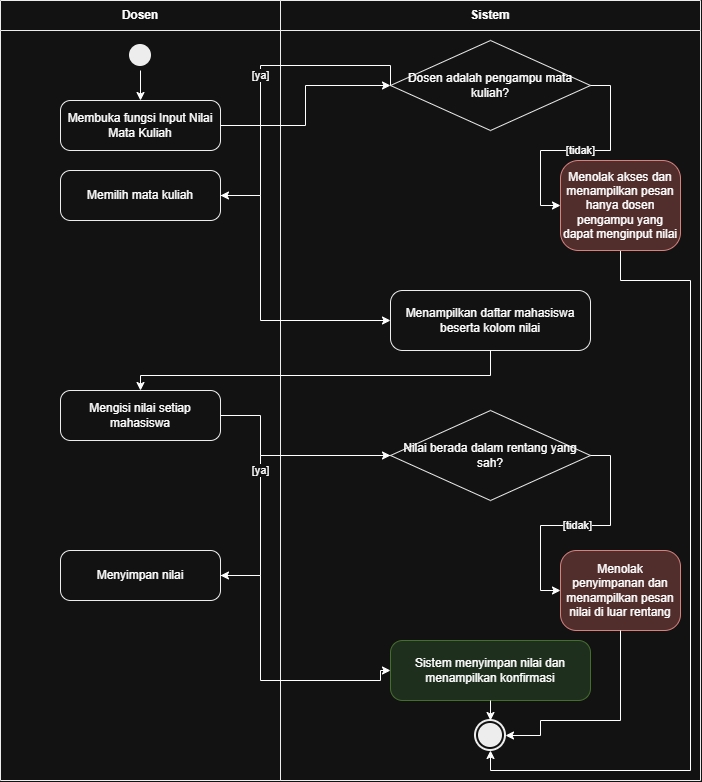

The diagram above was exported from draw.io. Its source (the exported page's mxGraphModel, read from the mxfile embedded in the PNG):
<mxGraphModel dx="1410" dy="818" grid="1" gridSize="10" guides="1" tooltips="1" connect="1" arrows="1" fold="1" page="1" pageScale="1" pageWidth="850" pageHeight="1100" math="0" shadow="0">
  <root>
    <mxCell id="0" />
    <mxCell id="1" parent="0" />
    <mxCell id="h487OC5GeOlQYmYVkJqj-1" parent="1" style="swimlane;horizontal=1;whiteSpace=wrap;html=1;startSize=30;fillColor=none;strokeColor=#000000;" value="Dosen" vertex="1">
      <mxGeometry height="780" width="280" x="290" y="280" as="geometry" />
    </mxCell>
    <mxCell id="h487OC5GeOlQYmYVkJqj-4" parent="h487OC5GeOlQYmYVkJqj-1" style="rounded=1;whiteSpace=wrap;html=1;fillColor=#FFFFFF;strokeColor=#000000;arcSize=20;" value="Membuka fungsi Input Nilai Mata Kuliah" vertex="1">
      <mxGeometry height="50" width="160" x="60" y="100" as="geometry" />
    </mxCell>
    <mxCell id="h487OC5GeOlQYmYVkJqj-3" parent="h487OC5GeOlQYmYVkJqj-1" style="ellipse;html=1;shape=startState;fillColor=#000000;strokeColor=none;" value="" vertex="1">
      <mxGeometry height="30" width="30" x="125" y="40" as="geometry" />
    </mxCell>
    <mxCell id="h487OC5GeOlQYmYVkJqj-15" edge="1" parent="h487OC5GeOlQYmYVkJqj-1" source="h487OC5GeOlQYmYVkJqj-3" style="edgeStyle=orthogonalEdgeStyle;rounded=0;orthogonalLoop=1;jettySize=auto;html=1;entryX=0.5;entryY=0;entryDx=0;entryDy=0;" target="h487OC5GeOlQYmYVkJqj-4">
      <mxGeometry relative="1" as="geometry" />
    </mxCell>
    <mxCell id="h487OC5GeOlQYmYVkJqj-2" parent="1" style="swimlane;horizontal=1;whiteSpace=wrap;html=1;startSize=30;fillColor=none;strokeColor=#000000;" value="Sistem" vertex="1">
      <mxGeometry height="780" width="420" x="570" y="280" as="geometry" />
    </mxCell>
    <mxCell id="h487OC5GeOlQYmYVkJqj-18" edge="1" parent="h487OC5GeOlQYmYVkJqj-2" source="h487OC5GeOlQYmYVkJqj-6" style="edgeStyle=orthogonalEdgeStyle;rounded=0;orthogonalLoop=1;jettySize=auto;html=1;entryX=0.5;entryY=1;entryDx=0;entryDy=0;exitX=0.5;exitY=1;exitDx=0;exitDy=0;" target="h487OC5GeOlQYmYVkJqj-14">
      <mxGeometry relative="1" x="-0.0173" as="geometry">
        <Array as="points">
          <mxPoint x="340" y="280" />
          <mxPoint x="410" y="280" />
          <mxPoint x="410" y="770" />
          <mxPoint x="210" y="770" />
        </Array>
        <mxPoint x="340.0000000000002" y="260" as="sourcePoint" />
        <mxPoint x="210" y="760" as="targetPoint" />
      </mxGeometry>
    </mxCell>
    <mxCell id="h487OC5GeOlQYmYVkJqj-14" parent="h487OC5GeOlQYmYVkJqj-2" style="ellipse;html=1;shape=endState;fillColor=#000000;strokeColor=#000000;strokeWidth=2;" value="" vertex="1">
      <mxGeometry height="30" width="30" x="195" y="720" as="geometry" />
    </mxCell>
    <mxCell id="h487OC5GeOlQYmYVkJqj-5" parent="h487OC5GeOlQYmYVkJqj-2" style="rhombus;whiteSpace=wrap;html=1;fillColor=#FFFFFF;strokeColor=#000000;" value="Dosen adalah pengampu mata kuliah?" vertex="1">
      <mxGeometry height="90" width="200" x="110" y="40" as="geometry" />
    </mxCell>
    <mxCell id="h487OC5GeOlQYmYVkJqj-6" parent="h487OC5GeOlQYmYVkJqj-2" style="rounded=1;whiteSpace=wrap;html=1;fillColor=#f8cecc;strokeColor=#b85450;arcSize=20;" value="Menolak akses dan menampilkan pesan hanya dosen pengampu yang dapat menginput nilai" vertex="1">
      <mxGeometry height="90" width="120" x="280" y="160" as="geometry" />
    </mxCell>
    <mxCell id="h487OC5GeOlQYmYVkJqj-17" edge="1" parent="h487OC5GeOlQYmYVkJqj-2" source="h487OC5GeOlQYmYVkJqj-5" style="edgeStyle=orthogonalEdgeStyle;rounded=0;orthogonalLoop=1;jettySize=auto;html=1;entryX=0;entryY=0.5;entryDx=0;entryDy=0;exitX=1;exitY=0.5;exitDx=0;exitDy=0;" target="h487OC5GeOlQYmYVkJqj-6" value="[tidak]">
      <mxGeometry relative="1" as="geometry" />
    </mxCell>
    <mxCell id="h487OC5GeOlQYmYVkJqj-13" parent="h487OC5GeOlQYmYVkJqj-2" style="rounded=1;whiteSpace=wrap;html=1;fillColor=#d5e8d4;strokeColor=#82b366;arcSize=20;" value="Sistem menyimpan nilai dan menampilkan konfirmasi" vertex="1">
      <mxGeometry height="60" width="200" x="110" y="640" as="geometry" />
    </mxCell>
    <mxCell id="h487OC5GeOlQYmYVkJqj-27" edge="1" parent="h487OC5GeOlQYmYVkJqj-2" source="h487OC5GeOlQYmYVkJqj-13" style="edgeStyle=orthogonalEdgeStyle;rounded=0;orthogonalLoop=1;jettySize=auto;html=1;entryX=0.5;entryY=0;entryDx=0;entryDy=0;exitX=0.5;exitY=1;exitDx=0;exitDy=0;" target="h487OC5GeOlQYmYVkJqj-14">
      <mxGeometry relative="1" as="geometry" />
    </mxCell>
    <mxCell id="h487OC5GeOlQYmYVkJqj-7" parent="1" style="rounded=1;whiteSpace=wrap;html=1;fillColor=#FFFFFF;strokeColor=#000000;arcSize=20;" value="Memilih mata kuliah" vertex="1">
      <mxGeometry height="50" width="160" x="350" y="450" as="geometry" />
    </mxCell>
    <mxCell id="h487OC5GeOlQYmYVkJqj-8" parent="1" style="rounded=1;whiteSpace=wrap;html=1;fillColor=#FFFFFF;strokeColor=#000000;arcSize=20;" value="Menampilkan daftar mahasiswa beserta kolom nilai" vertex="1">
      <mxGeometry height="60" width="200" x="680" y="570" as="geometry" />
    </mxCell>
    <mxCell id="h487OC5GeOlQYmYVkJqj-9" parent="1" style="rounded=1;whiteSpace=wrap;html=1;fillColor=#FFFFFF;strokeColor=#000000;arcSize=20;" value="Mengisi nilai setiap mahasiswa" vertex="1">
      <mxGeometry height="50" width="160" x="350" y="670" as="geometry" />
    </mxCell>
    <mxCell id="h487OC5GeOlQYmYVkJqj-10" parent="1" style="rhombus;whiteSpace=wrap;html=1;fillColor=#FFFFFF;strokeColor=#000000;" value="Nilai berada dalam rentang yang sah?" vertex="1">
      <mxGeometry height="90" width="200" x="680" y="690" as="geometry" />
    </mxCell>
    <mxCell id="h487OC5GeOlQYmYVkJqj-11" parent="1" style="rounded=1;whiteSpace=wrap;html=1;fillColor=#f8cecc;strokeColor=#b85450;arcSize=20;" value="Menolak penyimpanan dan menampilkan pesan nilai di luar rentang" vertex="1">
      <mxGeometry height="80" width="120" x="850" y="830" as="geometry" />
    </mxCell>
    <mxCell id="h487OC5GeOlQYmYVkJqj-12" parent="1" style="rounded=1;whiteSpace=wrap;html=1;fillColor=#FFFFFF;strokeColor=#000000;arcSize=20;" value="Menyimpan nilai" vertex="1">
      <mxGeometry height="50" width="160" x="350" y="830" as="geometry" />
    </mxCell>
    <mxCell id="h487OC5GeOlQYmYVkJqj-16" edge="1" parent="1" source="h487OC5GeOlQYmYVkJqj-4" style="edgeStyle=orthogonalEdgeStyle;rounded=0;orthogonalLoop=1;jettySize=auto;html=1;entryX=0;entryY=0.5;entryDx=0;entryDy=0;exitX=1;exitY=0.5;exitDx=0;exitDy=0;" target="h487OC5GeOlQYmYVkJqj-5">
      <mxGeometry relative="1" as="geometry" />
    </mxCell>
    <mxCell id="h487OC5GeOlQYmYVkJqj-19" edge="1" parent="1" source="h487OC5GeOlQYmYVkJqj-5" style="edgeStyle=orthogonalEdgeStyle;rounded=0;orthogonalLoop=1;jettySize=auto;html=1;entryX=1;entryY=0.5;entryDx=0;entryDy=0;exitX=0;exitY=0.5;exitDx=0;exitDy=0;" target="h487OC5GeOlQYmYVkJqj-7" value="[ya]">
      <mxGeometry relative="1" as="geometry">
        <Array as="points">
          <mxPoint x="550" y="345" />
          <mxPoint x="550" y="475" />
        </Array>
      </mxGeometry>
    </mxCell>
    <mxCell id="h487OC5GeOlQYmYVkJqj-20" edge="1" parent="1" source="h487OC5GeOlQYmYVkJqj-7" style="edgeStyle=orthogonalEdgeStyle;rounded=0;orthogonalLoop=1;jettySize=auto;html=1;entryX=0;entryY=0.5;entryDx=0;entryDy=0;exitX=1;exitY=0.5;exitDx=0;exitDy=0;" target="h487OC5GeOlQYmYVkJqj-8">
      <mxGeometry relative="1" as="geometry">
        <Array as="points">
          <mxPoint x="550" y="475" />
          <mxPoint x="550" y="600" />
        </Array>
      </mxGeometry>
    </mxCell>
    <mxCell id="h487OC5GeOlQYmYVkJqj-21" edge="1" parent="1" source="h487OC5GeOlQYmYVkJqj-8" style="edgeStyle=orthogonalEdgeStyle;rounded=0;orthogonalLoop=1;jettySize=auto;html=1;entryX=0.5;entryY=0;entryDx=0;entryDy=0;exitX=0.5;exitY=1;exitDx=0;exitDy=0;" target="h487OC5GeOlQYmYVkJqj-9">
      <mxGeometry relative="1" as="geometry">
        <Array as="points">
          <mxPoint x="780" y="655" />
          <mxPoint x="430" y="655" />
        </Array>
      </mxGeometry>
    </mxCell>
    <mxCell id="h487OC5GeOlQYmYVkJqj-22" edge="1" parent="1" source="h487OC5GeOlQYmYVkJqj-9" style="edgeStyle=orthogonalEdgeStyle;rounded=0;orthogonalLoop=1;jettySize=auto;html=1;entryX=0;entryY=0.5;entryDx=0;entryDy=0;exitX=1;exitY=0.5;exitDx=0;exitDy=0;" target="h487OC5GeOlQYmYVkJqj-10">
      <mxGeometry relative="1" as="geometry">
        <Array as="points">
          <mxPoint x="550" y="695" />
          <mxPoint x="550" y="735" />
        </Array>
      </mxGeometry>
    </mxCell>
    <mxCell id="h487OC5GeOlQYmYVkJqj-23" edge="1" parent="1" source="h487OC5GeOlQYmYVkJqj-10" style="edgeStyle=orthogonalEdgeStyle;rounded=0;orthogonalLoop=1;jettySize=auto;html=1;entryX=0;entryY=0.5;entryDx=0;entryDy=0;exitX=1;exitY=0.5;exitDx=0;exitDy=0;" target="h487OC5GeOlQYmYVkJqj-11" value="[tidak]">
      <mxGeometry relative="1" as="geometry" />
    </mxCell>
    <mxCell id="h487OC5GeOlQYmYVkJqj-24" edge="1" parent="1" source="h487OC5GeOlQYmYVkJqj-11" style="edgeStyle=orthogonalEdgeStyle;rounded=0;orthogonalLoop=1;jettySize=auto;html=1;entryX=1;entryY=0.5;entryDx=0;entryDy=0;exitX=0.5;exitY=1;exitDx=0;exitDy=0;" target="h487OC5GeOlQYmYVkJqj-14">
      <mxGeometry relative="1" as="geometry">
        <Array as="points">
          <mxPoint x="910" y="1000" />
          <mxPoint x="830" y="1000" />
          <mxPoint x="830" y="1015" />
        </Array>
      </mxGeometry>
    </mxCell>
    <mxCell id="h487OC5GeOlQYmYVkJqj-25" edge="1" parent="1" source="h487OC5GeOlQYmYVkJqj-10" style="edgeStyle=orthogonalEdgeStyle;rounded=0;orthogonalLoop=1;jettySize=auto;html=1;entryX=1;entryY=0.5;entryDx=0;entryDy=0;exitX=0;exitY=0.5;exitDx=0;exitDy=0;" target="h487OC5GeOlQYmYVkJqj-12" value="[ya]">
      <mxGeometry relative="1" as="geometry">
        <Array as="points">
          <mxPoint x="550" y="735" />
          <mxPoint x="550" y="855" />
        </Array>
      </mxGeometry>
    </mxCell>
    <mxCell id="h487OC5GeOlQYmYVkJqj-26" edge="1" parent="1" source="h487OC5GeOlQYmYVkJqj-12" style="edgeStyle=orthogonalEdgeStyle;rounded=0;orthogonalLoop=1;jettySize=auto;html=1;entryX=0;entryY=0.5;entryDx=0;entryDy=0;exitX=1;exitY=0.5;exitDx=0;exitDy=0;" target="h487OC5GeOlQYmYVkJqj-13">
      <mxGeometry relative="1" x="0.0035" as="geometry">
        <Array as="points">
          <mxPoint x="550" y="855" />
          <mxPoint x="550" y="960" />
          <mxPoint x="670" y="960" />
          <mxPoint x="670" y="950" />
        </Array>
      </mxGeometry>
    </mxCell>
  </root>
</mxGraphModel>